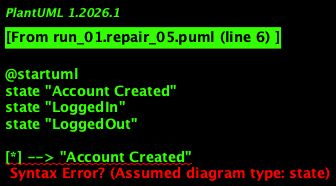

The diagram above was rendered by PlantUML. Its source (embedded in the PNG):
@startuml
state "Account Created"
state "LoggedIn"
state "LoggedOut"

[*] --> "Account Created"
"Account Created" --> "LoggedIn"
"LoggedIn" --> "LoggedOut"
"LoggedOut" --> [*]
@enduml